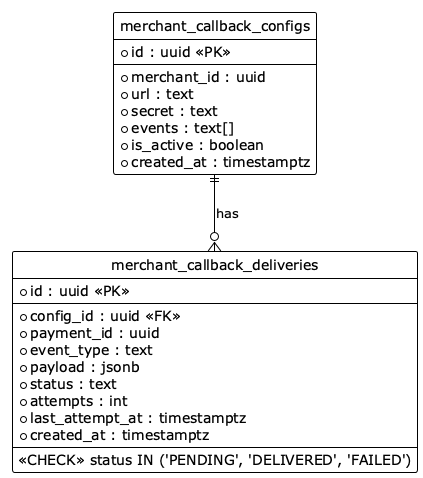

The diagram above was rendered by PlantUML. Its source (embedded in the PNG):
@startuml erd-merchant-callback
!theme plain
hide circle

entity "merchant_callback_configs" {
  * id : uuid <<PK>>
  --
  * merchant_id : uuid
  * url : text
  * secret : text
  * events : text[]
  * is_active : boolean
  * created_at : timestamptz
}

entity "merchant_callback_deliveries" {
  * id : uuid <<PK>>
  --
  * config_id : uuid <<FK>>
  * payment_id : uuid
  * event_type : text
  * payload : jsonb
  * status : text
  * attempts : int
  * last_attempt_at : timestamptz
  * created_at : timestamptz
  --
  <<CHECK>> status IN ('PENDING', 'DELIVERED', 'FAILED')
}

merchant_callback_configs ||--o{ merchant_callback_deliveries : "has"

@enduml